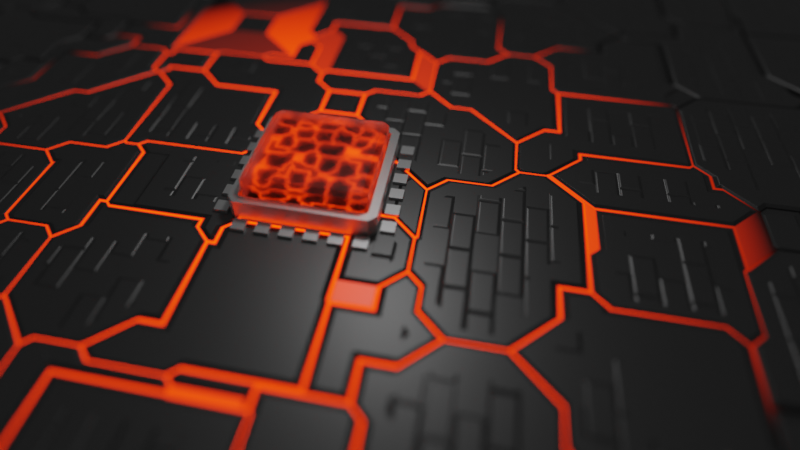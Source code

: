 # Source: processore.blend  (saved by Blender 2.80.75; exported with 4.5.12 LTS)
import bpy
from mathutils import Matrix  # noqa: F401  (used for matrix-valued properties, if any)

bpy.ops.wm.read_factory_settings(use_empty=True)
scene = bpy.context.scene
scene.name = 'Scene'

# ---- collections
col_collection = bpy.data.collections.new('Collection'); scene.collection.children.link(col_collection)

# ---- materials (node trees are filled in below, after node groups)
mat_material_001 = bpy.data.materials.new('Material.001')
mat_material_002 = bpy.data.materials.new('Material.002')
mat_material_003 = bpy.data.materials.new('Material.003')
mat_material_004 = bpy.data.materials.new('Material.004')

# ---- material node trees
mat_material_001.use_nodes = True; mat_material_001.node_tree.nodes.clear()
_N = mat_material_001.node_tree.nodes; _L = mat_material_001.node_tree.links
n0 = _N.new('ShaderNodeBump'); n0.name = 'Bump'; n0.location = (214, -176)
n0.inputs[0].default_value = 0.6917
n0.inputs[1].default_value = 1.0
n0.inputs[2].default_value = 1.0
n1 = _N.new('ShaderNodeTexCoord'); n1.name = 'Texture Coordinate'; n1.location = (-826, -181)
n2 = _N.new('ShaderNodeMapping'); n2.name = 'Mapping'; n2.location = (-616, -164)
n3 = _N.new('ShaderNodeValToRGB'); n3.name = 'ColorRamp'; n3.location = (-106, -169)
while len(n3.color_ramp.elements) > 1: n3.color_ramp.elements.remove(n3.color_ramp.elements[-1])
n3.color_ramp.elements[0].position = 0.0; n3.color_ramp.elements[0].color = (0.0, 0.0, 0.0, 1.0)
_e = n3.color_ramp.elements.new(0.04545); _e.color = (1.0, 1.0, 1.0, 1.0)
n4 = _N.new('ShaderNodeBsdfPrincipled'); n4.name = 'Principled BSDF'; n4.location = (513, 285)
n4.distribution = 'GGX'
n4.subsurface_method = 'BURLEY'
n4.inputs[0].default_value = (0.1853, 0.1853, 0.1853, 1.0)
n4.inputs[1].default_value = 1.0
n4.inputs[3].default_value = 1.45
n4.inputs[27].default_value = (0.0, 0.0, 0.0, 1.0)
n4.inputs[28].default_value = 1.0
n5 = _N.new('ShaderNodeBump'); n5.name = 'Bump.001'; n5.location = (557, -790)
n5.inputs[0].default_value = 0.475
n5.inputs[1].default_value = 1.0
n5.inputs[2].default_value = 1.0
n6 = _N.new('ShaderNodeBsdfPrincipled'); n6.name = 'Principled BSDF.001'; n6.location = (858, -319)
n6.distribution = 'GGX'
n6.subsurface_method = 'BURLEY'
n6.inputs[0].default_value = (0.1853, 0.1853, 0.1853, 1.0)
n6.inputs[1].default_value = 1.0
n6.inputs[3].default_value = 1.45
n6.inputs[27].default_value = (0.0, 0.0, 0.0, 1.0)
n6.inputs[28].default_value = 1.0
n7 = _N.new('ShaderNodeValToRGB'); n7.name = 'ColorRamp.001'; n7.location = (564, 546)
n7.color_ramp.interpolation = 'CONSTANT'
while len(n7.color_ramp.elements) > 1: n7.color_ramp.elements.remove(n7.color_ramp.elements[-1])
n7.color_ramp.elements[0].position = 0.0; n7.color_ramp.elements[0].color = (0.0, 0.0, 0.0, 1.0)
_e = n7.color_ramp.elements.new(0.1682); _e.color = (1.0, 1.0, 1.0, 1.0)
n8 = _N.new('ShaderNodeTexBrick'); n8.name = 'Brick Texture'; n8.location = (7, -688)
n8.inputs[4].default_value = 6.7
n8.inputs[5].default_value = 0.03
n8.inputs[6].default_value = 5.0
n9 = _N.new('ShaderNodeMixShader'); n9.name = 'Mix Shader'; n9.location = (1368, -31)
n10 = _N.new('ShaderNodeOutputMaterial'); n10.name = 'Material Output'; n10.location = (2924, -83)
n11 = _N.new('ShaderNodeMixShader'); n11.name = 'Mix Shader.001'; n11.location = (2736, -141)
n12 = _N.new('ShaderNodeEmission'); n12.name = 'Emission'; n12.location = (2497, -291)
n12.inputs[1].default_value = 9.9
n13 = _N.new('ShaderNodeTexCoord'); n13.name = 'Texture Coordinate.001'; n13.location = (1424, -368)
n14 = _N.new('ShaderNodeMapping'); n14.name = 'Mapping.001'; n14.location = (1634, -351)
n14.inputs[3].default_value = (0.5, 0.5, 3.0)
n15 = _N.new('ShaderNodeTexVoronoi'); n15.name = 'Voronoi Texture'; n15.location = (-326, -205)
n15.distance = 'CHEBYCHEV'
n15.inputs[2].default_value = 4.2
n16 = _N.new('ShaderNodeValToRGB'); n16.name = 'ColorRamp.002'; n16.location = (199, -693)
while len(n16.color_ramp.elements) > 1: n16.color_ramp.elements.remove(n16.color_ramp.elements[-1])
n16.color_ramp.elements[0].position = 0.4; n16.color_ramp.elements[0].color = (0.0, 0.0, 0.0, 1.0)
_e = n16.color_ramp.elements.new(1.0); _e.color = (1.0, 1.0, 1.0, 1.0)
n17 = _N.new('ShaderNodeValToRGB'); n17.name = 'ColorRamp.004'; n17.location = (1896, 98)
n17.width = 551
while len(n17.color_ramp.elements) > 1: n17.color_ramp.elements.remove(n17.color_ramp.elements[-1])
n17.color_ramp.elements[0].position = 0.0; n17.color_ramp.elements[0].color = (1.0, 1.0, 1.0, 1.0)
_e = n17.color_ramp.elements.new(0.01364); _e.color = (0.0, 0.0, 0.0, 1.0)
n18 = _N.new('ShaderNodeValToRGB'); n18.name = 'ColorRamp.003'; n18.location = (2209, -276)
while len(n18.color_ramp.elements) > 1: n18.color_ramp.elements.remove(n18.color_ramp.elements[-1])
n18.color_ramp.elements[0].position = 0.6515; n18.color_ramp.elements[0].color = (0.0, 0.0, 0.0, 1.0)
_e = n18.color_ramp.elements.new(1.0); _e.color = (1.0, 0.02973, 0.0, 1.0)
n19 = _N.new('ShaderNodeTexGradient'); n19.name = 'Gradient Texture'; n19.location = (1924, -430)
n19.gradient_type = 'SPHERICAL'
n20 = _N.new('ShaderNodeTexVoronoi'); n20.name = 'Voronoi Texture.001'; n20.location = (0, 0)
n20.distance = 'CHEBYCHEV'
n20.feature = 'F2'
n20.inputs[2].default_value = 4.2
n21 = _N.new('ShaderNodeMath'); n21.name = 'Math'; n21.location = (0, 0)
n21.operation = 'SUBTRACT'
_L.new(n0.outputs[0], n4.inputs[5])
_L.new(n2.outputs[0], n15.inputs[0])
_L.new(n1.outputs[3], n2.inputs[0])
_L.new(n3.outputs[0], n0.inputs[3])
_L.new(n5.outputs[0], n6.inputs[5])
_L.new(n8.outputs[0], n16.inputs[0])
_L.new(n2.outputs[0], n8.inputs[0])
_L.new(n6.outputs[0], n9.inputs[2])
_L.new(n9.outputs[0], n11.inputs[1])
_L.new(n7.outputs[0], n9.inputs[0])
_L.new(n4.outputs[0], n9.inputs[1])
_L.new(n16.outputs[0], n5.inputs[3])
_L.new(n11.outputs[0], n10.inputs[0])
_L.new(n12.outputs[0], n11.inputs[2])
_L.new(n19.outputs[0], n18.inputs[0])
_L.new(n18.outputs[0], n12.inputs[0])
_L.new(n14.outputs[0], n19.inputs[0])
_L.new(n13.outputs[3], n14.inputs[0])
_L.new(n17.outputs[0], n11.inputs[0])
_L.new(n2.outputs[0], n20.inputs[0])
_L.new(n21.outputs[0], n17.inputs[0])
_L.new(n21.outputs[0], n7.inputs[0])
_L.new(n21.outputs[0], n3.inputs[0])
_L.new(n15.outputs[0], n21.inputs[1])
_L.new(n20.outputs[0], n21.inputs[0])
n10.is_active_output = True
mat_material_002.use_nodes = True; mat_material_002.node_tree.nodes.clear()
_N = mat_material_002.node_tree.nodes; _L = mat_material_002.node_tree.links
n0 = _N.new('ShaderNodeOutputMaterial'); n0.name = 'Material Output'; n0.location = (300, 300)
n1 = _N.new('ShaderNodeBsdfPrincipled'); n1.name = 'Principled BSDF'; n1.location = (10, 300)
n1.distribution = 'GGX'
n1.subsurface_method = 'BURLEY'
n1.inputs[1].default_value = 1.0
n1.inputs[3].default_value = 1.45
n1.inputs[27].default_value = (0.0, 0.0, 0.0, 1.0)
n1.inputs[28].default_value = 1.0
_L.new(n1.outputs[0], n0.inputs[0])
n0.is_active_output = True
mat_material_003.use_nodes = True; mat_material_003.node_tree.nodes.clear()
_N = mat_material_003.node_tree.nodes; _L = mat_material_003.node_tree.links
n0 = _N.new('ShaderNodeOutputMaterial'); n0.name = 'Material Output'; n0.location = (300, 300)
n1 = _N.new('ShaderNodeBsdfPrincipled'); n1.name = 'Principled BSDF'; n1.location = (10, 300)
n1.distribution = 'GGX'
n1.subsurface_method = 'BURLEY'
n1.inputs[3].default_value = 1.45
n1.inputs[18].default_value = 1.0
n1.inputs[27].default_value = (0.0, 0.0, 0.0, 1.0)
n1.inputs[28].default_value = 1.0
_L.new(n1.outputs[0], n0.inputs[0])
n0.is_active_output = True
mat_material_004.use_nodes = True; mat_material_004.node_tree.nodes.clear()
_N = mat_material_004.node_tree.nodes; _L = mat_material_004.node_tree.links
n0 = _N.new('ShaderNodeBsdfPrincipled'); n0.name = 'Principled BSDF'; n0.location = (10, 300)
n0.distribution = 'GGX'
n0.subsurface_method = 'BURLEY'
n0.inputs[0].default_value = (0.0, 0.0, 0.0, 1.0)
n0.inputs[1].default_value = 1.0
n0.inputs[3].default_value = 1.45
n0.inputs[27].default_value = (0.0, 0.0, 0.0, 1.0)
n0.inputs[28].default_value = 1.0
n1 = _N.new('ShaderNodeOutputMaterial'); n1.name = 'Material Output'; n1.location = (761, 304)
n2 = _N.new('ShaderNodeEmission'); n2.name = 'Emission'; n2.location = (407, 136)
n2.inputs[0].default_value = (1.0, 0.02891, 0.0, 1.0)
n2.inputs[1].default_value = 5.9
n3 = _N.new('ShaderNodeValToRGB'); n3.name = 'ColorRamp'; n3.location = (-9, 570)
while len(n3.color_ramp.elements) > 1: n3.color_ramp.elements.remove(n3.color_ramp.elements[-1])
n3.color_ramp.elements[0].position = 0.0; n3.color_ramp.elements[0].color = (0.0, 0.0, 0.0, 1.0)
_e = n3.color_ramp.elements.new(0.06364); _e.color = (1.0, 1.0, 1.0, 1.0)
n4 = _N.new('ShaderNodeTexVoronoi'); n4.name = 'Voronoi Texture'; n4.location = (-212, 430)
n4.distance = 'CHEBYCHEV'
n5 = _N.new('ShaderNodeMixShader'); n5.name = 'Mix Shader'; n5.location = (539, 275)
n6 = _N.new('ShaderNodeTexVoronoi'); n6.name = 'Voronoi Texture.001'; n6.location = (0, 0)
n6.distance = 'CHEBYCHEV'
n6.feature = 'F2'
n7 = _N.new('ShaderNodeMath'); n7.name = 'Math'; n7.location = (0, 0)
n7.operation = 'SUBTRACT'
_L.new(n0.outputs[0], n5.inputs[2])
_L.new(n5.outputs[0], n1.inputs[0])
_L.new(n3.outputs[0], n5.inputs[0])
_L.new(n2.outputs[0], n5.inputs[1])
_L.new(n7.outputs[0], n3.inputs[0])
_L.new(n4.outputs[0], n7.inputs[1])
_L.new(n6.outputs[0], n7.inputs[0])
n1.is_active_output = True

# ---- world
world_world = bpy.data.worlds.new('World'); scene.world = world_world
world_world.use_nodes = True; world_world.node_tree.nodes.clear()
_N = world_world.node_tree.nodes; _L = world_world.node_tree.links
n0 = _N.new('ShaderNodeOutputWorld'); n0.name = 'World Output'; n0.location = (300, 300)
n1 = _N.new('ShaderNodeBackground'); n1.name = 'Background'; n1.location = (10, 300)
n1.inputs[0].default_value = (0.05088, 0.05088, 0.05088, 1.0)
_L.new(n1.outputs[0], n0.inputs[0])
n0.is_active_output = True
world_world.color = (0.05088, 0.05088, 0.05088)
world_world.use_sun_shadow = False
world_world.sun_shadow_jitter_overblur = 0.0

# ---- cameras
cam_camera_001 = bpy.data.cameras.new('Camera.001')
cam_camera_001.lens = 27.0
cam_camera_001.shift_x = 0.04
cam_camera_001.shift_y = -0.01
cam_camera_001.dof.use_dof = True
cam_camera_001.dof.aperture_fstop = 0.1

# ---- lights
light_point = bpy.data.lights.new('Point', 'POINT')
light_point.transmission_factor = 0.0
light_point.energy = 50.0
light_point.shadow_soft_size = 0.25
light_point.shadow_maximum_resolution = 0.006
light_point.use_absolute_resolution = True

# ---- meshes
me_plane = bpy.data.meshes.new('Plane')
me_plane.from_pydata([(-1.0, -1.0, 0.0), (1.0, -1.0, 0.0), (-1.0, 1.0, 0.0), (1.0, 1.0, 0.0)], [], [(0, 1, 3, 2)])
_uv = me_plane.uv_layers.new(name='UVMap')
_uv.uv.foreach_set('vector', [0.0, 0.0, 1.0, 0.0, 1.0, 1.0, 0.0, 1.0])
me_plane.materials.append(mat_material_001)
me_plane.use_remesh_preserve_volume = False
me_plane.use_remesh_preserve_attributes = False
me_plane.use_mirror_vertex_groups = False
me_plane.update()
me_cube_001 = bpy.data.meshes.new('Cube.001')
me_cube_001.from_pydata([(-0.9, -0.9, -1.0), (-0.9, -1.0, -0.9), (-1.0, -0.9, -0.9), (-1.0, -0.9, 1.0), (-0.9, -1.0, 1.0), (-0.9, 0.9, -1.0), (-1.0, 0.9, -0.9), (-0.9, 1.0, -0.9), (-0.9, 1.0, 1.0), (-1.0, 0.9, 1.0), (0.9, -0.9, -1.0), (1.0, -0.9, -0.9), (0.9, -1.0, -0.9), (0.9, -1.0, 1.0), (1.0, -0.9, 1.0), (0.9, 0.9, -1.0), (0.9, 1.0, -0.9), (1.0, 0.9, -0.9), (1.0, 0.9, 1.0), (0.9, 1.0, 1.0), (-0.8556, -0.8556, -0.8862), (-0.8556, -0.8862, -0.8556), (-0.8862, -0.8556, -0.8556), (-0.8799, -0.8503, 1.0), (-0.8503, -0.8799, 1.0), (-0.8556, 0.8556, -0.8862), (-0.8862, 0.8556, -0.8556), (-0.8556, 0.8862, -0.8556), (-0.8503, 0.8799, 1.0), (-0.8799, 0.8503, 1.0), (0.8556, -0.8556, -0.8862), (0.8862, -0.8556, -0.8556), (0.8556, -0.8862, -0.8556), (0.8503, -0.8799, 1.0), (0.8799, -0.8503, 1.0), (0.8556, 0.8556, -0.8862), (0.8556, 0.8862, -0.8556), (0.8862, 0.8556, -0.8556), (0.8799, 0.8503, 1.0), (0.8503, 0.8799, 1.0)], [], [(12, 13, 4, 1), (17, 18, 14, 11), (7, 8, 19, 16), (2, 3, 9, 6), (0, 1, 2), (5, 6, 7), (10, 11, 12), (15, 16, 17), (5, 0, 2, 6), (1, 4, 3, 2), (8, 7, 6, 9), (15, 5, 7, 16), (18, 17, 16, 19), (10, 15, 17, 11), (13, 12, 11, 14), (0, 10, 12, 1), (5, 15, 10, 0), (32, 21, 24, 33), (37, 31, 34, 38), (27, 36, 39, 28), (22, 26, 29, 23), (20, 22, 21), (25, 27, 26), (30, 32, 31), (35, 37, 36), (25, 26, 22, 20), (21, 22, 23, 24), (28, 29, 26, 27), (35, 36, 27, 25), (38, 39, 36, 37), (30, 31, 37, 35), (33, 34, 31, 32), (20, 21, 32, 30), (25, 20, 30, 35), (3, 4, 24, 23), (8, 9, 29, 28), (18, 19, 39, 38), (13, 14, 34, 33), (9, 3, 23, 29), (4, 13, 33, 24), (19, 8, 28, 39), (14, 18, 38, 34)])
_uv = me_cube_001.uv_layers.new(name='UVMap')
_uv.uv.foreach_set('vector', [0.3875, 0.7625, 0.625, 0.7625, 0.625, 0.9875, 0.3875, 0.9875, 0.3875, 0.5125, 0.625, 0.5125, 0.625, 0.7375, 0.3875, 0.7375, 0.3875, 0.2625, 0.625, 0.2625, 0.625, 0.4875, 0.3875, 0.4875, 0.3875, 0.0125, 0.625, 0.0125, 0.625, 0.2375, 0.3875, 0.2375, 0.1375, 0.7375, 0.1375, 0.75, 0.125, 0.7375, 0.1375, 0.5125, 0.125, 0.5125, 0.1375, 0.5, 0.3625, 0.7375, 0.375, 0.7375, 0.3625, 0.75, 0.3625, 0.5125, 0.3625, 0.5, 0.375, 0.5125, 0.1375, 0.5125, 0.1375, 0.7375, 0.125, 0.7375, 0.125, 0.5125, 0.3875, 0.9875, 0.625, 0.9875, 0.625, 1.0, 0.3875, 1.0, 0.625, 0.2625, 0.3875, 0.2625, 0.3875, 0.2375, 0.625, 0.2375, 0.3625, 0.5125, 0.1375, 0.5125, 0.1375, 0.5, 0.3625, 0.5, 0.625, 0.5125, 0.3875, 0.5125, 0.3875, 0.4875, 0.625, 0.4875, 0.3625, 0.7375, 0.3625, 0.5125, 0.3875, 0.5125, 0.3875, 0.7375, 0.625, 0.7625, 0.3875, 0.7625, 0.3875, 0.7375, 0.625, 0.7375, 0.1375, 0.7375, 0.3625, 0.7375, 0.3625, 0.75, 0.1375, 0.75, 0.1375, 0.5125, 0.3625, 0.5125, 0.3625, 0.7375, 0.1375, 0.7375, 0.3875, 0.7625, 0.3875, 0.9875, 0.625, 0.9875, 0.625, 0.7625, 0.3875, 0.5125, 0.3875, 0.7375, 0.625, 0.7375, 0.625, 0.5125, 0.3875, 0.2625, 0.3875, 0.4875, 0.625, 0.4875, 0.625, 0.2625, 0.3875, 0.0125, 0.3875, 0.2375, 0.625, 0.2375, 0.625, 0.0125, 0.1375, 0.7375, 0.125, 0.7375, 0.1375, 0.75, 0.1375, 0.5125, 0.1375, 0.5, 0.125, 0.5125, 0.3625, 0.7375, 0.3625, 0.75, 0.375, 0.7375, 0.3625, 0.5125, 0.375, 0.5125, 0.3625, 0.5, 0.1375, 0.5125, 0.125, 0.5125, 0.125, 0.7375, 0.1375, 0.7375, 0.3875, 0.9875, 0.3875, 1.0, 0.625, 1.0, 0.625, 0.9875, 0.625, 0.2625, 0.625, 0.2375, 0.3875, 0.2375, 0.3875, 0.2625, 0.3625, 0.5125, 0.3625, 0.5, 0.1375, 0.5, 0.1375, 0.5125, 0.625, 0.5125, 0.625, 0.4875, 0.3875, 0.4875, 0.3875, 0.5125, 0.3625, 0.7375, 0.3875, 0.7375, 0.3875, 0.5125, 0.3625, 0.5125, 0.625, 0.7625, 0.625, 0.7375, 0.3875, 0.7375, 0.3875, 0.7625, 0.1375, 0.7375, 0.1375, 0.75, 0.3625, 0.75, 0.3625, 0.7375, 0.1375, 0.5125, 0.1375, 0.7375, 0.3625, 0.7375, 0.3625, 0.5125, 0.625, 1.0, 0.625, 0.9875, 0.625, 0.9875, 0.625, 1.0, 0.625, 0.2625, 0.625, 0.2375, 0.625, 0.2375, 0.625, 0.2625, 0.625, 0.5125, 0.625, 0.4875, 0.625, 0.4875, 0.625, 0.5125, 0.625, 0.7625, 0.625, 0.7375, 0.625, 0.7375, 0.625, 0.7625, 0.625, 0.2375, 0.625, 0.0125, 0.625, 0.0125, 0.625, 0.2375, 0.625, 0.9875, 0.625, 0.7625, 0.625, 0.7625, 0.625, 0.9875, 0.625, 0.4875, 0.625, 0.2625, 0.625, 0.2625, 0.625, 0.4875, 0.625, 0.7375, 0.625, 0.5125, 0.625, 0.5125, 0.625, 0.7375])
me_cube_001.materials.append(mat_material_002)
me_cube_001.use_remesh_preserve_volume = False
me_cube_001.use_remesh_preserve_attributes = False
me_cube_001.use_mirror_vertex_groups = False
me_cube_001.update()
me_cube_002 = bpy.data.meshes.new('Cube.002')
me_cube_002.from_pydata([(-0.9, -0.9, -1.0), (-0.9, -1.0, -0.9), (-1.0, -0.9, -0.9), (-0.9, -1.0, 0.9), (-0.9, -0.9, 1.0), (-1.0, -0.9, 0.9), (-0.9, 0.9, -1.0), (-1.0, 0.9, -0.9), (-0.9, 1.0, -0.9), (-0.9, 0.9, 1.0), (-0.9, 1.0, 0.9), (-1.0, 0.9, 0.9), (0.9, -0.9, -1.0), (1.0, -0.9, -0.9), (0.9, -1.0, -0.9), (0.9, -0.9, 1.0), (0.9, -1.0, 0.9), (1.0, -0.9, 0.9), (0.9, 0.9, -1.0), (0.9, 1.0, -0.9), (1.0, 0.9, -0.9), (0.9, 0.9, 1.0), (1.0, 0.9, 0.9), (0.9, 1.0, 0.9)], [], [(14, 16, 3, 1), (20, 22, 17, 13), (21, 9, 4, 15), (2, 5, 11, 7), (8, 10, 23, 19), (0, 1, 2), (3, 4, 5), (6, 7, 8), (9, 10, 11), (12, 13, 14), (15, 16, 17), (18, 19, 20), (21, 22, 23), (6, 0, 2, 7), (1, 3, 5, 2), (4, 9, 11, 5), (10, 8, 7, 11), (18, 6, 8, 19), (9, 21, 23, 10), (22, 20, 19, 23), (12, 18, 20, 13), (21, 15, 17, 22), (16, 14, 13, 17), (0, 12, 14, 1), (15, 4, 3, 16), (6, 18, 12, 0)])
_uv = me_cube_002.uv_layers.new(name='UVMap')
_uv.uv.foreach_set('vector', [0.3875, 0.7625, 0.6125, 0.7625, 0.6125, 0.9875, 0.3875, 0.9875, 0.3875, 0.5125, 0.6125, 0.5125, 0.6125, 0.7375, 0.3875, 0.7375, 0.6375, 0.5125, 0.8625, 0.5125, 0.8625, 0.7375, 0.6375, 0.7375, 0.3875, 0.0125, 0.6125, 0.0125, 0.6125, 0.2375, 0.3875, 0.2375, 0.3875, 0.2625, 0.6125, 0.2625, 0.6125, 0.4875, 0.3875, 0.4875, 0.1375, 0.7375, 0.1375, 0.75, 0.125, 0.7375, 0.6125, 0.9875, 0.625, 0.9875, 0.6125, 1.0, 0.1375, 0.5125, 0.125, 0.5125, 0.1375, 0.5, 0.8625, 0.5125, 0.8625, 0.5, 0.875, 0.5125, 0.3625, 0.7375, 0.375, 0.7375, 0.3625, 0.75, 0.6375, 0.7375, 0.6375, 0.75, 0.625, 0.7375, 0.3625, 0.5125, 0.3625, 0.5, 0.375, 0.5125, 0.6375, 0.5125, 0.625, 0.5125, 0.6375, 0.5, 0.1375, 0.5125, 0.1375, 0.7375, 0.125, 0.7375, 0.125, 0.5125, 0.3875, 0.9875, 0.6125, 0.9875, 0.6125, 1.0, 0.3875, 1.0, 0.8625, 0.7375, 0.8625, 0.5125, 0.875, 0.5125, 0.875, 0.7375, 0.6125, 0.2625, 0.3875, 0.2625, 0.3875, 0.2375, 0.6125, 0.2375, 0.3625, 0.5125, 0.1375, 0.5125, 0.1375, 0.5, 0.3625, 0.5, 0.8625, 0.5125, 0.6375, 0.5125, 0.6375, 0.5, 0.8625, 0.5, 0.6125, 0.5125, 0.3875, 0.5125, 0.3875, 0.4875, 0.6125, 0.4875, 0.3625, 0.7375, 0.3625, 0.5125, 0.3875, 0.5125, 0.3875, 0.7375, 0.6375, 0.5125, 0.6375, 0.7375, 0.6125, 0.7375, 0.6125, 0.5125, 0.6125, 0.7625, 0.3875, 0.7625, 0.3875, 0.7375, 0.6125, 0.7375, 0.1375, 0.7375, 0.3625, 0.7375, 0.3625, 0.75, 0.1375, 0.75, 0.6375, 0.7375, 0.8625, 0.7375, 0.8625, 0.75, 0.6375, 0.75, 0.1375, 0.5125, 0.3625, 0.5125, 0.3625, 0.7375, 0.1375, 0.7375])
me_cube_002.materials.append(mat_material_003)
me_cube_002.use_remesh_preserve_volume = False
me_cube_002.use_remesh_preserve_attributes = False
me_cube_002.use_mirror_vertex_groups = False
me_cube_002.update()
me_cube_003 = bpy.data.meshes.new('Cube.003')
me_cube_003.from_pydata([(-1.0, -1.0, -1.0), (-1.0, -1.0, 1.0), (-1.0, 1.0, -1.0), (-1.0, 1.0, 1.0), (1.0, -1.0, -1.0), (1.0, -1.0, 1.0), (1.0, 1.0, -1.0), (1.0, 1.0, 1.0), (-1.0, 2.4, -1.0), (-1.0, 2.4, 1.0), (-1.0, 4.4, -1.0), (-1.0, 4.4, 1.0), (1.0, 2.4, -1.0), (1.0, 2.4, 1.0), (1.0, 4.4, -1.0), (1.0, 4.4, 1.0), (-1.0, 5.8, -1.0), (-1.0, 5.8, 1.0), (-1.0, 7.8, -1.0), (-1.0, 7.8, 1.0), (1.0, 5.8, -1.0), (1.0, 5.8, 1.0), (1.0, 7.8, -1.0), (1.0, 7.8, 1.0), (-1.0, 9.2, -1.0), (-1.0, 9.2, 1.0), (-1.0, 11.2, -1.0), (-1.0, 11.2, 1.0), (1.0, 9.2, -1.0), (1.0, 9.2, 1.0), (1.0, 11.2, -1.0), (1.0, 11.2, 1.0), (-1.0, 12.6, -1.0), (-1.0, 12.6, 1.0), (-1.0, 14.6, -1.0), (-1.0, 14.6, 1.0), (1.0, 12.6, -1.0), (1.0, 12.6, 1.0), (1.0, 14.6, -1.0), (1.0, 14.6, 1.0), (-1.0, 16.0, -1.0), (-1.0, 16.0, 1.0), (-1.0, 18.0, -1.0), (-1.0, 18.0, 1.0), (1.0, 16.0, -1.0), (1.0, 16.0, 1.0), (1.0, 18.0, -1.0), (1.0, 18.0, 1.0)], [], [(0, 1, 3, 2), (2, 3, 7, 6), (6, 7, 5, 4), (4, 5, 1, 0), (2, 6, 4, 0), (7, 3, 1, 5), (8, 9, 11, 10), (10, 11, 15, 14), (14, 15, 13, 12), (12, 13, 9, 8), (10, 14, 12, 8), (15, 11, 9, 13), (16, 17, 19, 18), (18, 19, 23, 22), (22, 23, 21, 20), (20, 21, 17, 16), (18, 22, 20, 16), (23, 19, 17, 21), (24, 25, 27, 26), (26, 27, 31, 30), (30, 31, 29, 28), (28, 29, 25, 24), (26, 30, 28, 24), (31, 27, 25, 29), (32, 33, 35, 34), (34, 35, 39, 38), (38, 39, 37, 36), (36, 37, 33, 32), (34, 38, 36, 32), (39, 35, 33, 37), (40, 41, 43, 42), (42, 43, 47, 46), (46, 47, 45, 44), (44, 45, 41, 40), (42, 46, 44, 40), (47, 43, 41, 45)])
_uv = me_cube_003.uv_layers.new(name='UVMap')
_uv.uv.foreach_set('vector', [0.375, 0.0, 0.625, 0.0, 0.625, 0.25, 0.375, 0.25, 0.375, 0.25, 0.625, 0.25, 0.625, 0.5, 0.375, 0.5, 0.375, 0.5, 0.625, 0.5, 0.625, 0.75, 0.375, 0.75, 0.375, 0.75, 0.625, 0.75, 0.625, 1.0, 0.375, 1.0, 0.125, 0.5, 0.375, 0.5, 0.375, 0.75, 0.125, 0.75, 0.625, 0.5, 0.875, 0.5, 0.875, 0.75, 0.625, 0.75, 0.375, 0.0, 0.625, 0.0, 0.625, 0.25, 0.375, 0.25, 0.375, 0.25, 0.625, 0.25, 0.625, 0.5, 0.375, 0.5, 0.375, 0.5, 0.625, 0.5, 0.625, 0.75, 0.375, 0.75, 0.375, 0.75, 0.625, 0.75, 0.625, 1.0, 0.375, 1.0, 0.125, 0.5, 0.375, 0.5, 0.375, 0.75, 0.125, 0.75, 0.625, 0.5, 0.875, 0.5, 0.875, 0.75, 0.625, 0.75, 0.375, 0.0, 0.625, 0.0, 0.625, 0.25, 0.375, 0.25, 0.375, 0.25, 0.625, 0.25, 0.625, 0.5, 0.375, 0.5, 0.375, 0.5, 0.625, 0.5, 0.625, 0.75, 0.375, 0.75, 0.375, 0.75, 0.625, 0.75, 0.625, 1.0, 0.375, 1.0, 0.125, 0.5, 0.375, 0.5, 0.375, 0.75, 0.125, 0.75, 0.625, 0.5, 0.875, 0.5, 0.875, 0.75, 0.625, 0.75, 0.375, 0.0, 0.625, 0.0, 0.625, 0.25, 0.375, 0.25, 0.375, 0.25, 0.625, 0.25, 0.625, 0.5, 0.375, 0.5, 0.375, 0.5, 0.625, 0.5, 0.625, 0.75, 0.375, 0.75, 0.375, 0.75, 0.625, 0.75, 0.625, 1.0, 0.375, 1.0, 0.125, 0.5, 0.375, 0.5, 0.375, 0.75, 0.125, 0.75, 0.625, 0.5, 0.875, 0.5, 0.875, 0.75, 0.625, 0.75, 0.375, 0.0, 0.625, 0.0, 0.625, 0.25, 0.375, 0.25, 0.375, 0.25, 0.625, 0.25, 0.625, 0.5, 0.375, 0.5, 0.375, 0.5, 0.625, 0.5, 0.625, 0.75, 0.375, 0.75, 0.375, 0.75, 0.625, 0.75, 0.625, 1.0, 0.375, 1.0, 0.125, 0.5, 0.375, 0.5, 0.375, 0.75, 0.125, 0.75, 0.625, 0.5, 0.875, 0.5, 0.875, 0.75, 0.625, 0.75, 0.375, 0.0, 0.625, 0.0, 0.625, 0.25, 0.375, 0.25, 0.375, 0.25, 0.625, 0.25, 0.625, 0.5, 0.375, 0.5, 0.375, 0.5, 0.625, 0.5, 0.625, 0.75, 0.375, 0.75, 0.375, 0.75, 0.625, 0.75, 0.625, 1.0, 0.375, 1.0, 0.125, 0.5, 0.375, 0.5, 0.375, 0.75, 0.125, 0.75, 0.625, 0.5, 0.875, 0.5, 0.875, 0.75, 0.625, 0.75])
me_cube_003.materials.append(mat_material_002)
me_cube_003.use_remesh_preserve_volume = False
me_cube_003.use_remesh_preserve_attributes = False
me_cube_003.use_mirror_vertex_groups = False
me_cube_003.update()
me_cube_004 = bpy.data.meshes.new('Cube.004')
me_cube_004.from_pydata([(-1.0, -1.0, -1.0), (-1.0, -1.0, 1.0), (-1.0, 1.0, -1.0), (-1.0, 1.0, 1.0), (1.0, -1.0, -1.0), (1.0, -1.0, 1.0), (1.0, 1.0, -1.0), (1.0, 1.0, 1.0), (2.4, -1.0, -1.0), (2.4, -1.0, 1.0), (2.4, 1.0, -1.0), (2.4, 1.0, 1.0), (4.4, -1.0, -1.0), (4.4, -1.0, 1.0), (4.4, 1.0, -1.0), (4.4, 1.0, 1.0), (5.8, -1.0, -1.0), (5.8, -1.0, 1.0), (5.8, 1.0, -1.0), (5.8, 1.0, 1.0), (7.8, -1.0, -1.0), (7.8, -1.0, 1.0), (7.8, 1.0, -1.0), (7.8, 1.0, 1.0), (9.2, -1.0, -1.0), (9.2, -1.0, 1.0), (9.2, 1.0, -1.0), (9.2, 1.0, 1.0), (11.2, -1.0, -1.0), (11.2, -1.0, 1.0), (11.2, 1.0, -1.0), (11.2, 1.0, 1.0), (12.6, -1.0, -1.0), (12.6, -1.0, 1.0), (12.6, 1.0, -1.0), (12.6, 1.0, 1.0), (14.6, -1.0, -1.0), (14.6, -1.0, 1.0), (14.6, 1.0, -1.0), (14.6, 1.0, 1.0), (16.0, -1.0, -1.0), (16.0, -1.0, 1.0), (16.0, 1.0, -1.0), (16.0, 1.0, 1.0), (18.0, -1.0, -1.0), (18.0, -1.0, 1.0), (18.0, 1.0, -1.0), (18.0, 1.0, 1.0)], [], [(0, 1, 3, 2), (2, 3, 7, 6), (6, 7, 5, 4), (4, 5, 1, 0), (2, 6, 4, 0), (7, 3, 1, 5), (8, 9, 11, 10), (10, 11, 15, 14), (14, 15, 13, 12), (12, 13, 9, 8), (10, 14, 12, 8), (15, 11, 9, 13), (16, 17, 19, 18), (18, 19, 23, 22), (22, 23, 21, 20), (20, 21, 17, 16), (18, 22, 20, 16), (23, 19, 17, 21), (24, 25, 27, 26), (26, 27, 31, 30), (30, 31, 29, 28), (28, 29, 25, 24), (26, 30, 28, 24), (31, 27, 25, 29), (32, 33, 35, 34), (34, 35, 39, 38), (38, 39, 37, 36), (36, 37, 33, 32), (34, 38, 36, 32), (39, 35, 33, 37), (40, 41, 43, 42), (42, 43, 47, 46), (46, 47, 45, 44), (44, 45, 41, 40), (42, 46, 44, 40), (47, 43, 41, 45)])
_uv = me_cube_004.uv_layers.new(name='UVMap')
_uv.uv.foreach_set('vector', [0.375, 0.0, 0.625, 0.0, 0.625, 0.25, 0.375, 0.25, 0.375, 0.25, 0.625, 0.25, 0.625, 0.5, 0.375, 0.5, 0.375, 0.5, 0.625, 0.5, 0.625, 0.75, 0.375, 0.75, 0.375, 0.75, 0.625, 0.75, 0.625, 1.0, 0.375, 1.0, 0.125, 0.5, 0.375, 0.5, 0.375, 0.75, 0.125, 0.75, 0.625, 0.5, 0.875, 0.5, 0.875, 0.75, 0.625, 0.75, 0.375, 0.0, 0.625, 0.0, 0.625, 0.25, 0.375, 0.25, 0.375, 0.25, 0.625, 0.25, 0.625, 0.5, 0.375, 0.5, 0.375, 0.5, 0.625, 0.5, 0.625, 0.75, 0.375, 0.75, 0.375, 0.75, 0.625, 0.75, 0.625, 1.0, 0.375, 1.0, 0.125, 0.5, 0.375, 0.5, 0.375, 0.75, 0.125, 0.75, 0.625, 0.5, 0.875, 0.5, 0.875, 0.75, 0.625, 0.75, 0.375, 0.0, 0.625, 0.0, 0.625, 0.25, 0.375, 0.25, 0.375, 0.25, 0.625, 0.25, 0.625, 0.5, 0.375, 0.5, 0.375, 0.5, 0.625, 0.5, 0.625, 0.75, 0.375, 0.75, 0.375, 0.75, 0.625, 0.75, 0.625, 1.0, 0.375, 1.0, 0.125, 0.5, 0.375, 0.5, 0.375, 0.75, 0.125, 0.75, 0.625, 0.5, 0.875, 0.5, 0.875, 0.75, 0.625, 0.75, 0.375, 0.0, 0.625, 0.0, 0.625, 0.25, 0.375, 0.25, 0.375, 0.25, 0.625, 0.25, 0.625, 0.5, 0.375, 0.5, 0.375, 0.5, 0.625, 0.5, 0.625, 0.75, 0.375, 0.75, 0.375, 0.75, 0.625, 0.75, 0.625, 1.0, 0.375, 1.0, 0.125, 0.5, 0.375, 0.5, 0.375, 0.75, 0.125, 0.75, 0.625, 0.5, 0.875, 0.5, 0.875, 0.75, 0.625, 0.75, 0.375, 0.0, 0.625, 0.0, 0.625, 0.25, 0.375, 0.25, 0.375, 0.25, 0.625, 0.25, 0.625, 0.5, 0.375, 0.5, 0.375, 0.5, 0.625, 0.5, 0.625, 0.75, 0.375, 0.75, 0.375, 0.75, 0.625, 0.75, 0.625, 1.0, 0.375, 1.0, 0.125, 0.5, 0.375, 0.5, 0.375, 0.75, 0.125, 0.75, 0.625, 0.5, 0.875, 0.5, 0.875, 0.75, 0.625, 0.75, 0.375, 0.0, 0.625, 0.0, 0.625, 0.25, 0.375, 0.25, 0.375, 0.25, 0.625, 0.25, 0.625, 0.5, 0.375, 0.5, 0.375, 0.5, 0.625, 0.5, 0.625, 0.75, 0.375, 0.75, 0.375, 0.75, 0.625, 0.75, 0.625, 1.0, 0.375, 1.0, 0.125, 0.5, 0.375, 0.5, 0.375, 0.75, 0.125, 0.75, 0.625, 0.5, 0.875, 0.5, 0.875, 0.75, 0.625, 0.75])
me_cube_004.materials.append(mat_material_002)
me_cube_004.use_remesh_preserve_volume = False
me_cube_004.use_remesh_preserve_attributes = False
me_cube_004.use_mirror_vertex_groups = False
me_cube_004.update()
me_cube_005 = bpy.data.meshes.new('Cube.005')
me_cube_005.from_pydata([(-1.0, -1.0, -1.0), (-1.0, -1.0, 1.0), (-1.0, 1.0, -1.0), (-1.0, 1.0, 1.0), (1.0, -1.0, -1.0), (1.0, -1.0, 1.0), (1.0, 1.0, -1.0), (1.0, 1.0, 1.0), (-1.0, -4.4, -1.0), (-1.0, -4.4, 1.0), (-1.0, -2.4, -1.0), (-1.0, -2.4, 1.0), (1.0, -4.4, -1.0), (1.0, -4.4, 1.0), (1.0, -2.4, -1.0), (1.0, -2.4, 1.0), (-1.0, -7.8, -1.0), (-1.0, -7.8, 1.0), (-1.0, -5.8, -1.0), (-1.0, -5.8, 1.0), (1.0, -7.8, -1.0), (1.0, -7.8, 1.0), (1.0, -5.8, -1.0), (1.0, -5.8, 1.0), (-1.0, -11.2, -1.0), (-1.0, -11.2, 1.0), (-1.0, -9.2, -1.0), (-1.0, -9.2, 1.0), (1.0, -11.2, -1.0), (1.0, -11.2, 1.0), (1.0, -9.2, -1.0), (1.0, -9.2, 1.0), (-1.0, -14.6, -1.0), (-1.0, -14.6, 1.0), (-1.0, -12.6, -1.0), (-1.0, -12.6, 1.0), (1.0, -14.6, -1.0), (1.0, -14.6, 1.0), (1.0, -12.6, -1.0), (1.0, -12.6, 1.0), (-1.0, -18.0, -1.0), (-1.0, -18.0, 1.0), (-1.0, -16.0, -1.0), (-1.0, -16.0, 1.0), (1.0, -18.0, -1.0), (1.0, -18.0, 1.0), (1.0, -16.0, -1.0), (1.0, -16.0, 1.0)], [], [(0, 1, 3, 2), (2, 3, 7, 6), (6, 7, 5, 4), (4, 5, 1, 0), (2, 6, 4, 0), (7, 3, 1, 5), (8, 9, 11, 10), (10, 11, 15, 14), (14, 15, 13, 12), (12, 13, 9, 8), (10, 14, 12, 8), (15, 11, 9, 13), (16, 17, 19, 18), (18, 19, 23, 22), (22, 23, 21, 20), (20, 21, 17, 16), (18, 22, 20, 16), (23, 19, 17, 21), (24, 25, 27, 26), (26, 27, 31, 30), (30, 31, 29, 28), (28, 29, 25, 24), (26, 30, 28, 24), (31, 27, 25, 29), (32, 33, 35, 34), (34, 35, 39, 38), (38, 39, 37, 36), (36, 37, 33, 32), (34, 38, 36, 32), (39, 35, 33, 37), (40, 41, 43, 42), (42, 43, 47, 46), (46, 47, 45, 44), (44, 45, 41, 40), (42, 46, 44, 40), (47, 43, 41, 45)])
_uv = me_cube_005.uv_layers.new(name='UVMap')
_uv.uv.foreach_set('vector', [0.375, 0.0, 0.625, 0.0, 0.625, 0.25, 0.375, 0.25, 0.375, 0.25, 0.625, 0.25, 0.625, 0.5, 0.375, 0.5, 0.375, 0.5, 0.625, 0.5, 0.625, 0.75, 0.375, 0.75, 0.375, 0.75, 0.625, 0.75, 0.625, 1.0, 0.375, 1.0, 0.125, 0.5, 0.375, 0.5, 0.375, 0.75, 0.125, 0.75, 0.625, 0.5, 0.875, 0.5, 0.875, 0.75, 0.625, 0.75, 0.375, 0.0, 0.625, 0.0, 0.625, 0.25, 0.375, 0.25, 0.375, 0.25, 0.625, 0.25, 0.625, 0.5, 0.375, 0.5, 0.375, 0.5, 0.625, 0.5, 0.625, 0.75, 0.375, 0.75, 0.375, 0.75, 0.625, 0.75, 0.625, 1.0, 0.375, 1.0, 0.125, 0.5, 0.375, 0.5, 0.375, 0.75, 0.125, 0.75, 0.625, 0.5, 0.875, 0.5, 0.875, 0.75, 0.625, 0.75, 0.375, 0.0, 0.625, 0.0, 0.625, 0.25, 0.375, 0.25, 0.375, 0.25, 0.625, 0.25, 0.625, 0.5, 0.375, 0.5, 0.375, 0.5, 0.625, 0.5, 0.625, 0.75, 0.375, 0.75, 0.375, 0.75, 0.625, 0.75, 0.625, 1.0, 0.375, 1.0, 0.125, 0.5, 0.375, 0.5, 0.375, 0.75, 0.125, 0.75, 0.625, 0.5, 0.875, 0.5, 0.875, 0.75, 0.625, 0.75, 0.375, 0.0, 0.625, 0.0, 0.625, 0.25, 0.375, 0.25, 0.375, 0.25, 0.625, 0.25, 0.625, 0.5, 0.375, 0.5, 0.375, 0.5, 0.625, 0.5, 0.625, 0.75, 0.375, 0.75, 0.375, 0.75, 0.625, 0.75, 0.625, 1.0, 0.375, 1.0, 0.125, 0.5, 0.375, 0.5, 0.375, 0.75, 0.125, 0.75, 0.625, 0.5, 0.875, 0.5, 0.875, 0.75, 0.625, 0.75, 0.375, 0.0, 0.625, 0.0, 0.625, 0.25, 0.375, 0.25, 0.375, 0.25, 0.625, 0.25, 0.625, 0.5, 0.375, 0.5, 0.375, 0.5, 0.625, 0.5, 0.625, 0.75, 0.375, 0.75, 0.375, 0.75, 0.625, 0.75, 0.625, 1.0, 0.375, 1.0, 0.125, 0.5, 0.375, 0.5, 0.375, 0.75, 0.125, 0.75, 0.625, 0.5, 0.875, 0.5, 0.875, 0.75, 0.625, 0.75, 0.375, 0.0, 0.625, 0.0, 0.625, 0.25, 0.375, 0.25, 0.375, 0.25, 0.625, 0.25, 0.625, 0.5, 0.375, 0.5, 0.375, 0.5, 0.625, 0.5, 0.625, 0.75, 0.375, 0.75, 0.375, 0.75, 0.625, 0.75, 0.625, 1.0, 0.375, 1.0, 0.125, 0.5, 0.375, 0.5, 0.375, 0.75, 0.125, 0.75, 0.625, 0.5, 0.875, 0.5, 0.875, 0.75, 0.625, 0.75])
me_cube_005.materials.append(mat_material_002)
me_cube_005.use_remesh_preserve_volume = False
me_cube_005.use_remesh_preserve_attributes = False
me_cube_005.use_mirror_vertex_groups = False
me_cube_005.update()
me_cube_006 = bpy.data.meshes.new('Cube.006')
me_cube_006.from_pydata([(-1.0, -1.0, -1.0), (-1.0, -1.0, 1.0), (-1.0, 1.0, -1.0), (-1.0, 1.0, 1.0), (1.0, -1.0, -1.0), (1.0, -1.0, 1.0), (1.0, 1.0, -1.0), (1.0, 1.0, 1.0)], [], [(0, 1, 3, 2), (2, 3, 7, 6), (6, 7, 5, 4), (4, 5, 1, 0), (2, 6, 4, 0), (7, 3, 1, 5)])
_uv = me_cube_006.uv_layers.new(name='UVMap')
_uv.uv.foreach_set('vector', [0.375, 0.0, 0.625, 0.0, 0.625, 0.25, 0.375, 0.25, 0.375, 0.25, 0.625, 0.25, 0.625, 0.5, 0.375, 0.5, 0.375, 0.5, 0.625, 0.5, 0.625, 0.75, 0.375, 0.75, 0.375, 0.75, 0.625, 0.75, 0.625, 1.0, 0.375, 1.0, 0.125, 0.5, 0.375, 0.5, 0.375, 0.75, 0.125, 0.75, 0.625, 0.5, 0.875, 0.5, 0.875, 0.75, 0.625, 0.75])
me_cube_006.materials.append(mat_material_002)
me_cube_006.use_remesh_preserve_volume = False
me_cube_006.use_remesh_preserve_attributes = False
me_cube_006.use_mirror_vertex_groups = False
me_cube_006.update()
me_cube_007 = bpy.data.meshes.new('Cube.007')
me_cube_007.from_pydata([(-1.0, -1.0, -1.0), (-1.0, -1.0, 1.0), (-1.0, 1.0, -1.0), (-1.0, 1.0, 1.0), (1.0, -1.0, -1.0), (1.0, -1.0, 1.0), (1.0, 1.0, -1.0), (1.0, 1.0, 1.0)], [], [(0, 1, 3, 2), (2, 3, 7, 6), (6, 7, 5, 4), (4, 5, 1, 0), (2, 6, 4, 0), (7, 3, 1, 5)])
_uv = me_cube_007.uv_layers.new(name='UVMap')
_uv.uv.foreach_set('vector', [0.375, 0.0, 0.625, 0.0, 0.625, 0.25, 0.375, 0.25, 0.375, 0.25, 0.625, 0.25, 0.625, 0.5, 0.375, 0.5, 0.375, 0.5, 0.625, 0.5, 0.625, 0.75, 0.375, 0.75, 0.375, 0.75, 0.625, 0.75, 0.625, 1.0, 0.375, 1.0, 0.125, 0.5, 0.375, 0.5, 0.375, 0.75, 0.125, 0.75, 0.625, 0.5, 0.875, 0.5, 0.875, 0.75, 0.625, 0.75])
me_cube_007.materials.append(mat_material_004)
me_cube_007.use_remesh_preserve_volume = False
me_cube_007.use_remesh_preserve_attributes = False
me_cube_007.use_mirror_vertex_groups = False
me_cube_007.update()

# ---- objects
ob_plane = bpy.data.objects.new('Plane', me_plane)
ob_cube = bpy.data.objects.new('Cube', me_cube_001)
ob_cube_001 = bpy.data.objects.new('Cube.001', me_cube_002)
ob_cube_002 = bpy.data.objects.new('Cube.002', me_cube_003)
ob_cube_003 = bpy.data.objects.new('Cube.003', me_cube_004)
ob_cube_004 = bpy.data.objects.new('Cube.004', me_cube_005)
ob_cube_005 = bpy.data.objects.new('Cube.005', me_cube_006)
ob_camera = bpy.data.objects.new('Camera', cam_camera_001)
ob_cube_006 = bpy.data.objects.new('Cube.006', me_cube_007)
ob_point = bpy.data.objects.new('Point', light_point)
ob_empty = bpy.data.objects.new('Empty', None)

# ---- transforms, parenting, visibility, modifiers, constraints
ob_plane.location = (0.0, 0.0, 0.0)
ob_plane.scale = (5.0, 5.0, 5.0)
ob_plane.lineart.crease_threshold = 0.0
ob_cube.location = (-1.259e-05, -0.0005753, 0.08406)
ob_cube.scale = (0.5814, 0.5814, 0.092)
ob_cube.lineart.crease_threshold = 0.0
ob_cube_001.location = (-1.259e-05, -0.0005753, 0.04691)
ob_cube_001.scale = (0.4984, 0.4984, 0.2696)
ob_cube_001.lineart.crease_threshold = 0.0
ob_cube_002.location = (0.6628, -0.4633, 0.009703)
ob_cube_002.scale = (0.05594, 0.05594, 0.02001)
ob_cube_002.lineart.crease_threshold = 0.0
ob_cube_003.location = (-0.4618, -0.6607, 0.009703)
ob_cube_003.scale = (0.05594, 0.05594, 0.01865)
ob_cube_003.lineart.crease_threshold = 0.0
ob_cube_004.location = (-0.6629, 0.4555, 0.009703)
ob_cube_004.scale = (0.05594, 0.05594, 0.01865)
ob_cube_004.lineart.crease_threshold = 0.0
ob_cube_005.location = (0.4618, 0.6595, 0.009703)
ob_cube_005.scale = (0.05594, 0.05594, 0.01865)
ob_cube_005.lineart.crease_threshold = 0.0
_m = ob_cube_005.modifiers.new('Array', 'ARRAY')
_m.count = 6
_m.constant_offset_displace = (0.0, 0.0, 0.0)
_m.relative_offset_displace = (-1.7, 0.0, 0.0)
ob_camera.location = (3.631, 1.144, 3.271)
ob_camera.rotation_euler = (0.7947, -1.678e-07, 1.771)
ob_camera.lineart.crease_threshold = 0.0
ob_cube_006.location = (-1.259e-05, -0.0005753, 0.009703)
ob_cube_006.scale = (0.4479, 0.4479, 0.1665)
ob_cube_006.lineart.crease_threshold = 0.0
ob_point.location = (-0.495, 0.4894, 2.509)
ob_point.lineart.crease_threshold = 0.0
ob_empty.location = (-0.4782, -0.2048, 0.6539)
ob_empty.lineart.crease_threshold = 0.0
cam_camera_001.dof.focus_object = ob_empty

# ---- collection membership
col_collection.objects.link(ob_plane)
col_collection.objects.link(ob_cube)
col_collection.objects.link(ob_cube_001)
col_collection.objects.link(ob_cube_002)
col_collection.objects.link(ob_cube_003)
col_collection.objects.link(ob_cube_004)
col_collection.objects.link(ob_cube_005)
col_collection.objects.link(ob_camera)
col_collection.objects.link(ob_cube_006)
col_collection.objects.link(ob_point)
col_collection.objects.link(ob_empty)

# ---- scene / render settings (as saved in the file)
scene.camera = ob_camera
scene.frame_start = 1; scene.frame_end = 120; scene.frame_set(38)
scene.render.engine = 'CYCLES'
scene.render.image_settings.file_format = 'FFMPEG'
scene.render.image_settings.color_mode = 'RGB'
scene.render.resolution_x = 1280
scene.render.resolution_y = 720
scene.render.use_border = True
scene.render.use_crop_to_border = True
scene.cycles.samples = 128
scene.cycles.sampling_pattern = 'TABULATED_SOBOL'
scene.cycles.use_adaptive_sampling = False
scene.cycles.use_light_tree = False
scene.cycles.max_bounces = 8
scene.eevee.use_gtao = True
scene.eevee.use_raytracing = True
scene.view_settings.view_transform = 'Filmic'
bpy.context.view_layer.update()
